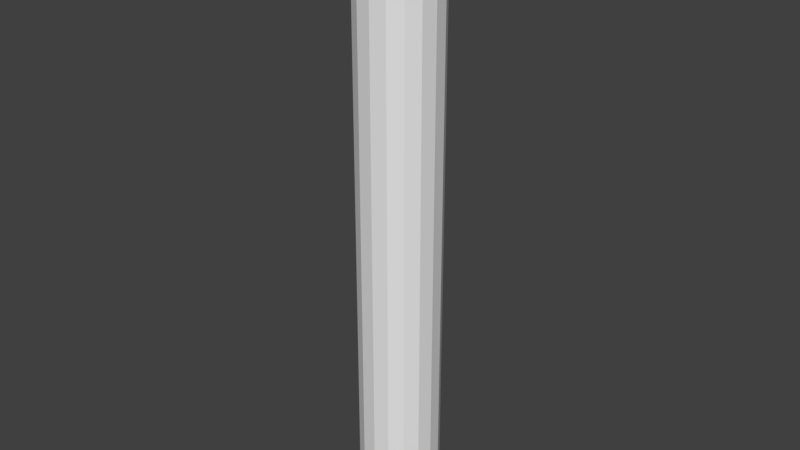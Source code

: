 # Source: arm-ik-model.blend  (saved by Blender 2.79.0; exported with 4.5.12 LTS)
import bpy
from mathutils import Matrix  # noqa: F401  (used for matrix-valued properties, if any)

bpy.ops.wm.read_factory_settings(use_empty=True)
scene = bpy.context.scene
scene.name = 'Scene'

# ---- collections
col_collection_1 = bpy.data.collections.new('Collection 1'); scene.collection.children.link(col_collection_1)

# ---- materials (node trees are filled in below, after node groups)
mat_material = bpy.data.materials.new('Material')
mat_material.alpha_threshold = 0.0
mat_material.use_transparent_shadow = False
mat_material.roughness = 0.5
mat_material.line_color = (0.0, 0.0, 0.0, 1.0)

# ---- material node trees

# ---- world
world_world = bpy.data.worlds.new('World'); scene.world = world_world
world_world.color = (0.05088, 0.05088, 0.05088)
world_world.use_sun_shadow = False
world_world.sun_shadow_jitter_overblur = 0.0
world_world.cycles.sampling_method = 'MANUAL'

# ---- meshes
me_cube = bpy.data.meshes.new('Cube')
me_cube.from_pydata([(0.0, 0.0, -3.691), (0.0, 0.08767, -3.68), (-0.08767, 0.0, -3.68), (0.0, -0.08767, -3.68), (0.08767, 0.0, -3.68), (0.0816, 0.0816, -3.67), (-0.0816, 0.0816, -3.67), (-0.0816, -0.0816, -3.67), (0.0816, -0.0816, -3.67), (0.0, 0.0, 0.0), (0.0, -0.08767, -0.009838), (-0.08767, 0.0, -0.009838), (0.0, 0.08767, -0.009838), (0.08767, 0.0, -0.009838), (0.0816, -0.0816, -0.0191), (-0.0816, -0.0816, -0.0191), (-0.0816, 0.0816, -0.0191), (0.0816, 0.0816, -0.0191), (0.0, -0.2344, -0.8157), (0.0, -0.2344, -0.7297), (-0.09375, -0.2188, -0.8157), (0.0, -0.2344, -0.9068), (0.09375, -0.2188, -0.8157), (0.09375, -0.2188, -0.7297), (-0.09375, -0.2188, -0.7297), (-0.09375, -0.2188, -0.9068), (0.09375, -0.2188, -0.9068), (-0.2344, 0.0, -0.8157), (-0.2344, 0.0, -0.7297), (-0.2188, 0.09375, -0.8157), (-0.2344, 0.0, -0.9068), (-0.2188, -0.09375, -0.8157), (-0.2188, -0.09375, -0.7297), (-0.2188, 0.09375, -0.7297), (-0.2188, 0.09375, -0.9068), (-0.2188, -0.09375, -0.9068), (0.0, 0.2344, -0.8157), (0.0, 0.2344, -0.7297), (0.09375, 0.2188, -0.8157), (0.0, 0.2344, -0.9068), (-0.09375, 0.2188, -0.8157), (-0.09375, 0.2188, -0.7297), (0.09375, 0.2188, -0.7297), (0.09375, 0.2188, -0.9068), (-0.09375, 0.2188, -0.9068), (0.2344, 0.0, -0.8157), (0.2344, 0.0, -0.7297), (0.2188, -0.09375, -0.8157), (0.2344, 0.0, -0.9068), (0.2188, 0.09375, -0.8157), (0.2188, 0.09375, -0.7297), (0.2188, -0.09375, -0.7297), (0.2188, -0.09375, -0.9068), (0.2188, 0.09375, -0.9068), (0.0, -0.2344, -0.4797), (0.0, -0.2344, -0.3964), (-0.09375, -0.2188, -0.4797), (0.0, -0.2344, -0.5631), (0.09375, -0.2188, -0.4797), (0.09375, -0.2188, -0.3964), (-0.09375, -0.2188, -0.3964), (-0.09375, -0.2188, -0.5631), (0.09375, -0.2188, -0.5631), (-0.2344, 0.0, -0.4797), (-0.2344, 0.0, -0.3964), (-0.2188, 0.09375, -0.4797), (-0.2344, 0.0, -0.5631), (-0.2188, -0.09375, -0.4797), (-0.2188, -0.09375, -0.3964), (-0.2188, 0.09375, -0.3964), (-0.2188, 0.09375, -0.5631), (-0.2188, -0.09375, -0.5631), (0.0, 0.2344, -0.4797), (0.0, 0.2344, -0.3964), (0.09375, 0.2188, -0.4797), (0.0, 0.2344, -0.5631), (-0.09375, 0.2188, -0.4797), (-0.09375, 0.2188, -0.3964), (0.09375, 0.2188, -0.3964), (0.09375, 0.2188, -0.5631), (-0.09375, 0.2188, -0.5631), (0.2344, 0.0, -0.4797), (0.2344, 0.0, -0.3964), (0.2188, -0.09375, -0.4797), (0.2344, 0.0, -0.5631), (0.2188, 0.09375, -0.4797), (0.2188, 0.09375, -0.3964), (0.2188, -0.09375, -0.3964), (0.2188, -0.09375, -0.5631), (0.2188, 0.09375, -0.5631), (0.0, -0.227, -0.1526), (0.0, -0.2049, -0.08796), (-0.09071, -0.2118, -0.1536), (0.0, -0.2344, -0.2297), (0.09071, -0.2118, -0.1536), (0.0816, -0.191, -0.09201), (-0.0816, -0.191, -0.09201), (-0.09375, -0.2188, -0.2297), (0.09375, -0.2188, -0.2297), (-0.227, 0.0, -0.1526), (-0.2049, 0.0, -0.08796), (-0.2118, 0.09071, -0.1536), (-0.2344, 0.0, -0.2297), (-0.2118, -0.09071, -0.1536), (-0.191, -0.0816, -0.09201), (-0.191, 0.0816, -0.09201), (-0.2188, 0.09375, -0.2297), (-0.2188, -0.09375, -0.2297), (0.0, 0.227, -0.1526), (0.0, 0.2049, -0.08796), (0.09071, 0.2118, -0.1536), (0.0, 0.2344, -0.2297), (-0.09071, 0.2118, -0.1536), (-0.0816, 0.191, -0.09201), (0.0816, 0.191, -0.09201), (0.09375, 0.2188, -0.2297), (-0.09375, 0.2188, -0.2297), (0.227, 0.0, -0.1526), (0.2049, 0.0, -0.08796), (0.2118, -0.09071, -0.1536), (0.2344, 0.0, -0.2297), (0.2118, 0.09071, -0.1536), (0.191, 0.0816, -0.09201), (0.191, -0.0816, -0.09201), (0.2188, -0.09375, -0.2297), (0.2188, 0.09375, -0.2297), (0.0, -0.2344, -1.727), (0.0, -0.2344, -1.605), (-0.09375, -0.2188, -1.727), (0.0, -0.2344, -1.844), (0.09375, -0.2188, -1.727), (0.09375, -0.2188, -1.605), (-0.09375, -0.2188, -1.605), (-0.09375, -0.2188, -1.844), (0.09375, -0.2188, -1.844), (-0.2344, 0.0, -1.727), (-0.2344, 0.0, -1.605), (-0.2188, 0.09375, -1.727), (-0.2344, 0.0, -1.844), (-0.2188, -0.09375, -1.727), (-0.2188, -0.09375, -1.605), (-0.2188, 0.09375, -1.605), (-0.2188, 0.09375, -1.844), (-0.2188, -0.09375, -1.844), (0.0, 0.2344, -1.727), (0.0, 0.2344, -1.605), (0.09375, 0.2188, -1.727), (0.0, 0.2344, -1.844), (-0.09375, 0.2188, -1.727), (-0.09375, 0.2188, -1.605), (0.09375, 0.2188, -1.605), (0.09375, 0.2188, -1.844), (-0.09375, 0.2188, -1.844), (0.2344, 0.0, -1.727), (0.2344, 0.0, -1.605), (0.2188, -0.09375, -1.727), (0.2344, 0.0, -1.844), (0.2188, 0.09375, -1.727), (0.2188, 0.09375, -1.605), (0.2188, -0.09375, -1.605), (0.2188, -0.09375, -1.844), (0.2188, 0.09375, -1.844), (0.0, -0.2344, -1.232), (0.0, -0.2344, -1.115), (-0.09375, -0.2188, -1.232), (0.0, -0.2344, -1.355), (0.09375, -0.2188, -1.232), (0.09375, -0.2188, -1.115), (-0.09375, -0.2188, -1.115), (-0.09375, -0.2188, -1.355), (0.09375, -0.2188, -1.355), (-0.2344, 0.0, -1.232), (-0.2344, 0.0, -1.115), (-0.2188, 0.09375, -1.232), (-0.2344, 0.0, -1.355), (-0.2188, -0.09375, -1.232), (-0.2188, -0.09375, -1.115), (-0.2188, 0.09375, -1.115), (-0.2188, 0.09375, -1.355), (-0.2188, -0.09375, -1.355), (0.0, 0.2344, -1.232), (0.0, 0.2344, -1.115), (0.09375, 0.2188, -1.232), (0.0, 0.2344, -1.355), (-0.09375, 0.2188, -1.232), (-0.09375, 0.2188, -1.115), (0.09375, 0.2188, -1.115), (0.09375, 0.2188, -1.355), (-0.09375, 0.2188, -1.355), (0.2344, 0.0, -1.232), (0.2344, 0.0, -1.115), (0.2188, -0.09375, -1.232), (0.2344, 0.0, -1.355), (0.2188, 0.09375, -1.232), (0.2188, 0.09375, -1.115), (0.2188, -0.09375, -1.115), (0.2188, -0.09375, -1.355), (0.2188, 0.09375, -1.355), (0.0, -0.2344, -2.814), (0.0, -0.2344, -2.73), (-0.09375, -0.2188, -2.814), (0.0, -0.2344, -2.899), (0.09375, -0.2188, -2.814), (0.09375, -0.2188, -2.73), (-0.09375, -0.2188, -2.73), (-0.09375, -0.2188, -2.899), (0.09375, -0.2188, -2.899), (-0.2344, 0.0, -2.814), (-0.2344, 0.0, -2.73), (-0.2188, 0.09375, -2.814), (-0.2344, 0.0, -2.899), (-0.2188, -0.09375, -2.814), (-0.2188, -0.09375, -2.73), (-0.2188, 0.09375, -2.73), (-0.2188, 0.09375, -2.899), (-0.2188, -0.09375, -2.899), (0.0, 0.2344, -2.814), (0.0, 0.2344, -2.73), (0.09375, 0.2188, -2.814), (0.0, 0.2344, -2.899), (-0.09375, 0.2188, -2.814), (-0.09375, 0.2188, -2.73), (0.09375, 0.2188, -2.73), (0.09375, 0.2188, -2.899), (-0.09375, 0.2188, -2.899), (0.2344, 0.0, -2.814), (0.2344, 0.0, -2.73), (0.2188, -0.09375, -2.814), (0.2344, 0.0, -2.899), (0.2188, 0.09375, -2.814), (0.2188, 0.09375, -2.73), (0.2188, -0.09375, -2.73), (0.2188, -0.09375, -2.899), (0.2188, 0.09375, -2.899), (0.0, -0.2344, -2.48), (0.0, -0.2344, -2.396), (-0.09375, -0.2188, -2.48), (0.0, -0.2344, -2.563), (0.09375, -0.2188, -2.48), (0.09375, -0.2188, -2.396), (-0.09375, -0.2188, -2.396), (-0.09375, -0.2188, -2.563), (0.09375, -0.2188, -2.563), (-0.2344, 0.0, -2.48), (-0.2344, 0.0, -2.396), (-0.2188, 0.09375, -2.48), (-0.2344, 0.0, -2.563), (-0.2188, -0.09375, -2.48), (-0.2188, -0.09375, -2.396), (-0.2188, 0.09375, -2.396), (-0.2188, 0.09375, -2.563), (-0.2188, -0.09375, -2.563), (0.0, 0.2344, -2.48), (0.0, 0.2344, -2.396), (0.09375, 0.2188, -2.48), (0.0, 0.2344, -2.563), (-0.09375, 0.2188, -2.48), (-0.09375, 0.2188, -2.396), (0.09375, 0.2188, -2.396), (0.09375, 0.2188, -2.563), (-0.09375, 0.2188, -2.563), (0.2344, 0.0, -2.48), (0.2344, 0.0, -2.396), (0.2188, -0.09375, -2.48), (0.2344, 0.0, -2.563), (0.2188, 0.09375, -2.48), (0.2188, 0.09375, -2.396), (0.2188, -0.09375, -2.396), (0.2188, -0.09375, -2.563), (0.2188, 0.09375, -2.563), (0.0, -0.2344, -2.144), (0.0, -0.2344, -2.053), (-0.09375, -0.2188, -2.144), (0.0, -0.2344, -2.23), (0.09375, -0.2188, -2.144), (0.09375, -0.2188, -2.053), (-0.09375, -0.2188, -2.053), (-0.09375, -0.2188, -2.23), (0.09375, -0.2188, -2.23), (-0.2344, 0.0, -2.144), (-0.2344, 0.0, -2.053), (-0.2188, 0.09375, -2.144), (-0.2344, 0.0, -2.23), (-0.2188, -0.09375, -2.144), (-0.2188, -0.09375, -2.053), (-0.2188, 0.09375, -2.053), (-0.2188, 0.09375, -2.23), (-0.2188, -0.09375, -2.23), (0.0, 0.2344, -2.144), (0.0, 0.2344, -2.053), (0.09375, 0.2188, -2.144), (0.0, 0.2344, -2.23), (-0.09375, 0.2188, -2.144), (-0.09375, 0.2188, -2.053), (0.09375, 0.2188, -2.053), (0.09375, 0.2188, -2.23), (-0.09375, 0.2188, -2.23), (0.2344, 0.0, -2.144), (0.2344, 0.0, -2.053), (0.2188, -0.09375, -2.144), (0.2344, 0.0, -2.23), (0.2188, 0.09375, -2.144), (0.2188, 0.09375, -2.053), (0.2188, -0.09375, -2.053), (0.2188, -0.09375, -2.23), (0.2188, 0.09375, -2.23), (0.0, -0.227, -3.523), (0.0, -0.2344, -3.438), (-0.09071, -0.2118, -3.522), (0.0, -0.2049, -3.594), (0.09071, -0.2118, -3.522), (0.09375, -0.2188, -3.438), (-0.09375, -0.2188, -3.438), (-0.0816, -0.191, -3.59), (0.0816, -0.191, -3.59), (-0.227, 0.0, -3.523), (-0.2344, 0.0, -3.438), (-0.2118, 0.09071, -3.522), (-0.2049, 0.0, -3.594), (-0.2118, -0.09071, -3.522), (-0.2188, -0.09375, -3.438), (-0.2188, 0.09375, -3.438), (-0.191, 0.0816, -3.59), (-0.191, -0.0816, -3.59), (0.0, 0.227, -3.523), (0.0, 0.2344, -3.438), (0.09071, 0.2118, -3.522), (0.0, 0.2049, -3.594), (-0.09071, 0.2118, -3.522), (-0.09375, 0.2188, -3.438), (0.09375, 0.2188, -3.438), (0.0816, 0.191, -3.59), (-0.0816, 0.191, -3.59), (0.227, 0.0, -3.523), (0.2344, 0.0, -3.438), (0.2118, -0.09071, -3.522), (0.2049, 0.0, -3.594), (0.2118, 0.09071, -3.522), (0.2188, 0.09375, -3.438), (0.2188, -0.09375, -3.438), (0.191, -0.0816, -3.59), (0.191, 0.0816, -3.59), (0.0, -0.2344, -3.164), (0.0, -0.2344, -3.074), (-0.09375, -0.2188, -3.164), (0.0, -0.2344, -3.255), (0.09375, -0.2188, -3.164), (0.09375, -0.2188, -3.074), (-0.09375, -0.2188, -3.074), (-0.09375, -0.2188, -3.255), (0.09375, -0.2188, -3.255), (-0.2344, 0.0, -3.164), (-0.2344, 0.0, -3.074), (-0.2188, 0.09375, -3.164), (-0.2344, 0.0, -3.255), (-0.2188, -0.09375, -3.164), (-0.2188, -0.09375, -3.074), (-0.2188, 0.09375, -3.074), (-0.2188, 0.09375, -3.255), (-0.2188, -0.09375, -3.255), (0.0, 0.2344, -3.164), (0.0, 0.2344, -3.074), (0.09375, 0.2188, -3.164), (0.0, 0.2344, -3.255), (-0.09375, 0.2188, -3.164), (-0.09375, 0.2188, -3.074), (0.09375, 0.2188, -3.074), (0.09375, 0.2188, -3.255), (-0.09375, 0.2188, -3.255), (0.2344, 0.0, -3.164), (0.2344, 0.0, -3.074), (0.2188, -0.09375, -3.164), (0.2344, 0.0, -3.255), (0.2188, 0.09375, -3.164), (0.2188, 0.09375, -3.074), (0.2188, -0.09375, -3.074), (0.2188, -0.09375, -3.255), (0.2188, 0.09375, -3.255), (0.1497, -0.07552, -3.64), (0.1608, 0.0, -3.648), (0.1497, 0.07552, -3.64), (0.07552, 0.1497, -3.64), (0.0, 0.1608, -3.648), (-0.07552, 0.1497, -3.64), (-0.1497, 0.07552, -3.64), (-0.1608, 0.0, -3.648), (-0.1497, -0.07552, -3.64), (-0.07552, -0.1497, -3.64), (0.0, -0.1608, -3.648), (0.07552, -0.1497, -3.64), (0.1497, 0.07552, -0.04659), (0.1608, 0.0, -0.03921), (0.1497, -0.07552, -0.04659), (0.07552, -0.1497, -0.04659), (0.0, -0.1608, -0.03921), (-0.07552, -0.1497, -0.04659), (-0.1497, -0.07552, -0.04659), (-0.1608, 0.0, -0.03921), (-0.1497, 0.07552, -0.04659), (-0.07552, 0.1497, -0.04659), (0.0, 0.1608, -0.03921), (0.07552, 0.1497, -0.04659), (0.1719, -0.1719, -0.9068), (0.1719, -0.1719, -0.8157), (0.1719, -0.1719, -0.7297), (0.09375, -0.2188, -0.6464), (0.0, -0.2344, -0.6464), (-0.09375, -0.2188, -0.6464), (-0.1719, -0.1719, -0.7297), (-0.1719, -0.1719, -0.8157), (-0.1719, -0.1719, -0.9068), (-0.09375, -0.2188, -1.006), (0.0, -0.2344, -1.006), (0.09375, -0.2188, -1.006), (-0.2188, -0.09375, -0.6464), (-0.2344, 0.0, -0.6464), (-0.2188, 0.09375, -0.6464), (-0.1719, 0.1719, -0.7297), (-0.1719, 0.1719, -0.8157), (-0.1719, 0.1719, -0.9068), (-0.2188, 0.09375, -1.006), (-0.2344, 0.0, -1.006), (-0.2188, -0.09375, -1.006), (-0.09375, 0.2188, -0.6464), (0.0, 0.2344, -0.6464), (0.09375, 0.2188, -0.6464), (0.1719, 0.1719, -0.7297), (0.1719, 0.1719, -0.8157), (0.1719, 0.1719, -0.9068), (0.09375, 0.2188, -1.006), (0.0, 0.2344, -1.006), (-0.09375, 0.2188, -1.006), (0.2188, 0.09375, -0.6464), (0.2344, 0.0, -0.6464), (0.2188, -0.09375, -0.6464), (0.2188, -0.09375, -1.006), (0.2344, 0.0, -1.006), (0.2188, 0.09375, -1.006), (0.1719, -0.1719, -0.5631), (0.1719, -0.1719, -0.4797), (0.1719, -0.1719, -0.3964), (0.09375, -0.2188, -0.3131), (0.0, -0.2344, -0.3131), (-0.09375, -0.2188, -0.3131), (-0.1719, -0.1719, -0.3964), (-0.1719, -0.1719, -0.4797), (-0.1719, -0.1719, -0.5631), (-0.2188, -0.09375, -0.3131), (-0.2344, 0.0, -0.3131), (-0.2188, 0.09375, -0.3131), (-0.1719, 0.1719, -0.3964), (-0.1719, 0.1719, -0.4797), (-0.1719, 0.1719, -0.5631), (-0.09375, 0.2188, -0.3131), (0.0, 0.2344, -0.3131), (0.09375, 0.2188, -0.3131), (0.1719, 0.1719, -0.3964), (0.1719, 0.1719, -0.4797), (0.1719, 0.1719, -0.5631), (0.2188, 0.09375, -0.3131), (0.2344, 0.0, -0.3131), (0.2188, -0.09375, -0.3131), (0.1719, -0.1719, -0.2297), (0.1663, -0.1663, -0.1547), (0.1497, -0.1497, -0.09606), (-0.1497, -0.1497, -0.09606), (-0.1663, -0.1663, -0.1547), (-0.1719, -0.1719, -0.2297), (-0.1497, 0.1497, -0.09606), (-0.1663, 0.1663, -0.1547), (-0.1719, 0.1719, -0.2297), (0.1497, 0.1497, -0.09606), (0.1663, 0.1663, -0.1547), (0.1719, 0.1719, -0.2297), (0.1719, -0.1719, -1.844), (0.1719, -0.1719, -1.727), (0.1719, -0.1719, -1.605), (0.09375, -0.2188, -1.48), (0.0, -0.2344, -1.48), (-0.09375, -0.2188, -1.48), (-0.1719, -0.1719, -1.605), (-0.1719, -0.1719, -1.727), (-0.1719, -0.1719, -1.844), (-0.09375, -0.2188, -1.954), (0.0, -0.2344, -1.954), (0.09375, -0.2188, -1.954), (-0.2188, -0.09375, -1.48), (-0.2344, 0.0, -1.48), (-0.2188, 0.09375, -1.48), (-0.1719, 0.1719, -1.605), (-0.1719, 0.1719, -1.727), (-0.1719, 0.1719, -1.844), (-0.2188, 0.09375, -1.954), (-0.2344, 0.0, -1.954), (-0.2188, -0.09375, -1.954), (-0.09375, 0.2188, -1.48), (0.0, 0.2344, -1.48), (0.09375, 0.2188, -1.48), (0.1719, 0.1719, -1.605), (0.1719, 0.1719, -1.727), (0.1719, 0.1719, -1.844), (0.09375, 0.2188, -1.954), (0.0, 0.2344, -1.954), (-0.09375, 0.2188, -1.954), (0.2188, 0.09375, -1.48), (0.2344, 0.0, -1.48), (0.2188, -0.09375, -1.48), (0.2188, -0.09375, -1.954), (0.2344, 0.0, -1.954), (0.2188, 0.09375, -1.954), (0.1719, -0.1719, -1.355), (0.1719, -0.1719, -1.232), (0.1719, -0.1719, -1.115), (-0.1719, -0.1719, -1.115), (-0.1719, -0.1719, -1.232), (-0.1719, -0.1719, -1.355), (-0.1719, 0.1719, -1.115), (-0.1719, 0.1719, -1.232), (-0.1719, 0.1719, -1.355), (0.1719, 0.1719, -1.115), (0.1719, 0.1719, -1.232), (0.1719, 0.1719, -1.355), (0.1719, -0.1719, -2.899), (0.1719, -0.1719, -2.814), (0.1719, -0.1719, -2.73), (0.09375, -0.2188, -2.646), (0.0, -0.2344, -2.646), (-0.09375, -0.2188, -2.646), (-0.1719, -0.1719, -2.73), (-0.1719, -0.1719, -2.814), (-0.1719, -0.1719, -2.899), (-0.09375, -0.2188, -2.985), (0.0, -0.2344, -2.985), (0.09375, -0.2188, -2.985), (-0.2188, -0.09375, -2.646), (-0.2344, 0.0, -2.646), (-0.2188, 0.09375, -2.646), (-0.1719, 0.1719, -2.73), (-0.1719, 0.1719, -2.814), (-0.1719, 0.1719, -2.899), (-0.2188, 0.09375, -2.985), (-0.2344, 0.0, -2.985), (-0.2188, -0.09375, -2.985), (-0.09375, 0.2188, -2.646), (0.0, 0.2344, -2.646), (0.09375, 0.2188, -2.646), (0.1719, 0.1719, -2.73), (0.1719, 0.1719, -2.814), (0.1719, 0.1719, -2.899), (0.09375, 0.2188, -2.985), (0.0, 0.2344, -2.985), (-0.09375, 0.2188, -2.985), (0.2188, 0.09375, -2.646), (0.2344, 0.0, -2.646), (0.2188, -0.09375, -2.646), (0.2188, -0.09375, -2.985), (0.2344, 0.0, -2.985), (0.2188, 0.09375, -2.985), (0.1719, -0.1719, -2.563), (0.1719, -0.1719, -2.48), (0.1719, -0.1719, -2.396), (0.09375, -0.2188, -2.313), (0.0, -0.2344, -2.313), (-0.09375, -0.2188, -2.313), (-0.1719, -0.1719, -2.396), (-0.1719, -0.1719, -2.48), (-0.1719, -0.1719, -2.563), (-0.2188, -0.09375, -2.313), (-0.2344, 0.0, -2.313), (-0.2188, 0.09375, -2.313), (-0.1719, 0.1719, -2.396), (-0.1719, 0.1719, -2.48), (-0.1719, 0.1719, -2.563), (-0.09375, 0.2188, -2.313), (0.0, 0.2344, -2.313), (0.09375, 0.2188, -2.313), (0.1719, 0.1719, -2.396), (0.1719, 0.1719, -2.48), (0.1719, 0.1719, -2.563), (0.2188, 0.09375, -2.313), (0.2344, 0.0, -2.313), (0.2188, -0.09375, -2.313), (0.1719, -0.1719, -2.23), (0.1719, -0.1719, -2.144), (0.1719, -0.1719, -2.053), (-0.1719, -0.1719, -2.053), (-0.1719, -0.1719, -2.144), (-0.1719, -0.1719, -2.23), (-0.1719, 0.1719, -2.053), (-0.1719, 0.1719, -2.144), (-0.1719, 0.1719, -2.23), (0.1719, 0.1719, -2.053), (0.1719, 0.1719, -2.144), (0.1719, 0.1719, -2.23), (0.1497, -0.1497, -3.585), (0.1663, -0.1663, -3.521), (0.1719, -0.1719, -3.438), (0.09375, -0.2188, -3.347), (0.0, -0.2344, -3.347), (-0.09375, -0.2188, -3.347), (-0.1719, -0.1719, -3.438), (-0.1663, -0.1663, -3.521), (-0.1497, -0.1497, -3.585), (-0.2188, -0.09375, -3.347), (-0.2344, 0.0, -3.347), (-0.2188, 0.09375, -3.347), (-0.1719, 0.1719, -3.438), (-0.1663, 0.1663, -3.521), (-0.1497, 0.1497, -3.585), (-0.09375, 0.2188, -3.347), (0.0, 0.2344, -3.347), (0.09375, 0.2188, -3.347), (0.1719, 0.1719, -3.438), (0.1663, 0.1663, -3.521), (0.1497, 0.1497, -3.585), (0.2188, 0.09375, -3.347), (0.2344, 0.0, -3.347), (0.2188, -0.09375, -3.347), (0.1719, -0.1719, -3.255), (0.1719, -0.1719, -3.164), (0.1719, -0.1719, -3.074), (-0.1719, -0.1719, -3.074), (-0.1719, -0.1719, -3.164), (-0.1719, -0.1719, -3.255), (-0.1719, 0.1719, -3.074), (-0.1719, 0.1719, -3.164), (-0.1719, 0.1719, -3.255), (0.1719, 0.1719, -3.074), (0.1719, 0.1719, -3.164), (0.1719, 0.1719, -3.255), (0.1273, -0.1273, -3.623), (-0.1273, -0.1273, -3.623), (-0.1273, 0.1273, -3.623), (0.1273, 0.1273, -3.623), (0.1273, -0.1273, -0.06154), (-0.1273, -0.1273, -0.06154), (-0.1273, 0.1273, -0.06154), (0.1273, 0.1273, -0.06154), (0.1719, -0.1719, -1.006), (-0.1719, -0.1719, -1.006), (-0.1719, 0.1719, -1.006), (0.1719, 0.1719, -1.006), (0.1719, -0.1719, -1.954), (-0.1719, -0.1719, -1.954), (-0.1719, 0.1719, -1.954), (0.1719, 0.1719, -1.954), (0.1719, -0.1719, -2.985), (-0.1719, -0.1719, -2.985), (-0.1719, 0.1719, -2.985), (0.1719, 0.1719, -2.985), (0.1719, -0.1719, -0.6464), (-0.1719, -0.1719, -0.6464), (-0.1719, 0.1719, -0.6464), (0.1719, 0.1719, -0.6464), (0.1719, -0.1719, -0.3131), (-0.1719, -0.1719, -0.3131), (-0.1719, 0.1719, -0.3131), (0.1719, 0.1719, -0.3131), (0.1719, -0.1719, -1.48), (-0.1719, -0.1719, -1.48), (-0.1719, 0.1719, -1.48), (0.1719, 0.1719, -1.48), (0.1719, -0.1719, -2.646), (-0.1719, -0.1719, -2.646), (-0.1719, 0.1719, -2.646), (0.1719, 0.1719, -2.646), (0.1719, -0.1719, -2.313), (-0.1719, -0.1719, -2.313), (-0.1719, 0.1719, -2.313), (0.1719, 0.1719, -2.313), (0.1719, -0.1719, -3.347), (-0.1719, -0.1719, -3.347), (-0.1719, 0.1719, -3.347), (0.1719, 0.1719, -3.347)], [], [(0, 4, 5, 1), (1, 5, 381, 382), (4, 379, 380, 5), (5, 380, 633, 381), (0, 1, 6, 2), (2, 6, 384, 385), (1, 382, 383, 6), (6, 383, 632, 384), (0, 2, 7, 3), (3, 7, 387, 388), (2, 385, 386, 7), (7, 386, 631, 387), (0, 3, 8, 4), (4, 8, 378, 379), (3, 388, 389, 8), (8, 389, 630, 378), (9, 13, 14, 10), (10, 14, 393, 394), (13, 391, 392, 14), (14, 392, 634, 393), (9, 10, 15, 11), (11, 15, 396, 397), (10, 394, 395, 15), (15, 395, 635, 396), (9, 11, 16, 12), (12, 16, 399, 400), (11, 397, 398, 16), (16, 398, 636, 399), (9, 12, 17, 13), (13, 17, 390, 391), (12, 400, 401, 17), (17, 401, 637, 390), (18, 22, 23, 19), (19, 23, 405, 406), (22, 403, 404, 23), (23, 404, 650, 405), (18, 19, 24, 20), (20, 24, 408, 409), (19, 406, 407, 24), (24, 407, 651, 408), (18, 20, 25, 21), (21, 25, 411, 412), (20, 409, 410, 25), (25, 410, 639, 411), (18, 21, 26, 22), (22, 26, 402, 403), (21, 412, 413, 26), (26, 413, 638, 402), (27, 31, 32, 28), (28, 32, 414, 415), (31, 409, 408, 32), (32, 408, 651, 414), (27, 28, 33, 29), (29, 33, 417, 418), (28, 415, 416, 33), (33, 416, 652, 417), (27, 29, 34, 30), (30, 34, 420, 421), (29, 418, 419, 34), (34, 419, 640, 420), (27, 30, 35, 31), (31, 35, 410, 409), (30, 421, 422, 35), (35, 422, 639, 410), (36, 40, 41, 37), (37, 41, 423, 424), (40, 418, 417, 41), (41, 417, 652, 423), (36, 37, 42, 38), (38, 42, 426, 427), (37, 424, 425, 42), (42, 425, 653, 426), (36, 38, 43, 39), (39, 43, 429, 430), (38, 427, 428, 43), (43, 428, 641, 429), (36, 39, 44, 40), (40, 44, 419, 418), (39, 430, 431, 44), (44, 431, 640, 419), (45, 49, 50, 46), (46, 50, 432, 433), (49, 427, 426, 50), (50, 426, 653, 432), (45, 46, 51, 47), (47, 51, 404, 403), (46, 433, 434, 51), (51, 434, 650, 404), (45, 47, 52, 48), (48, 52, 435, 436), (47, 403, 402, 52), (52, 402, 638, 435), (45, 48, 53, 49), (49, 53, 428, 427), (48, 436, 437, 53), (53, 437, 641, 428), (54, 58, 59, 55), (55, 59, 441, 442), (58, 439, 440, 59), (59, 440, 654, 441), (54, 55, 60, 56), (56, 60, 444, 445), (55, 442, 443, 60), (60, 443, 655, 444), (54, 56, 61, 57), (57, 61, 407, 406), (56, 445, 446, 61), (61, 446, 651, 407), (54, 57, 62, 58), (58, 62, 438, 439), (57, 406, 405, 62), (62, 405, 650, 438), (63, 67, 68, 64), (64, 68, 447, 448), (67, 445, 444, 68), (68, 444, 655, 447), (63, 64, 69, 65), (65, 69, 450, 451), (64, 448, 449, 69), (69, 449, 656, 450), (63, 65, 70, 66), (66, 70, 416, 415), (65, 451, 452, 70), (70, 452, 652, 416), (63, 66, 71, 67), (67, 71, 446, 445), (66, 415, 414, 71), (71, 414, 651, 446), (72, 76, 77, 73), (73, 77, 453, 454), (76, 451, 450, 77), (77, 450, 656, 453), (72, 73, 78, 74), (74, 78, 456, 457), (73, 454, 455, 78), (78, 455, 657, 456), (72, 74, 79, 75), (75, 79, 425, 424), (74, 457, 458, 79), (79, 458, 653, 425), (72, 75, 80, 76), (76, 80, 452, 451), (75, 424, 423, 80), (80, 423, 652, 452), (81, 85, 86, 82), (82, 86, 459, 460), (85, 457, 456, 86), (86, 456, 657, 459), (81, 82, 87, 83), (83, 87, 440, 439), (82, 460, 461, 87), (87, 461, 654, 440), (81, 83, 88, 84), (84, 88, 434, 433), (83, 439, 438, 88), (88, 438, 650, 434), (81, 84, 89, 85), (85, 89, 458, 457), (84, 433, 432, 89), (89, 432, 653, 458), (90, 94, 95, 91), (91, 95, 393, 394), (94, 463, 464, 95), (95, 464, 634, 393), (90, 91, 96, 92), (92, 96, 465, 466), (91, 394, 395, 96), (96, 395, 635, 465), (90, 92, 97, 93), (93, 97, 443, 442), (92, 466, 467, 97), (97, 467, 655, 443), (90, 93, 98, 94), (94, 98, 462, 463), (93, 442, 441, 98), (98, 441, 654, 462), (99, 103, 104, 100), (100, 104, 396, 397), (103, 466, 465, 104), (104, 465, 635, 396), (99, 100, 105, 101), (101, 105, 468, 469), (100, 397, 398, 105), (105, 398, 636, 468), (99, 101, 106, 102), (102, 106, 449, 448), (101, 469, 470, 106), (106, 470, 656, 449), (99, 102, 107, 103), (103, 107, 467, 466), (102, 448, 447, 107), (107, 447, 655, 467), (108, 112, 113, 109), (109, 113, 399, 400), (112, 469, 468, 113), (113, 468, 636, 399), (108, 109, 114, 110), (110, 114, 471, 472), (109, 400, 401, 114), (114, 401, 637, 471), (108, 110, 115, 111), (111, 115, 455, 454), (110, 472, 473, 115), (115, 473, 657, 455), (108, 111, 116, 112), (112, 116, 470, 469), (111, 454, 453, 116), (116, 453, 656, 470), (117, 121, 122, 118), (118, 122, 390, 391), (121, 472, 471, 122), (122, 471, 637, 390), (117, 118, 123, 119), (119, 123, 464, 463), (118, 391, 392, 123), (123, 392, 634, 464), (117, 119, 124, 120), (120, 124, 461, 460), (119, 463, 462, 124), (124, 462, 654, 461), (117, 120, 125, 121), (121, 125, 473, 472), (120, 460, 459, 125), (125, 459, 657, 473), (126, 130, 131, 127), (127, 131, 477, 478), (130, 475, 476, 131), (131, 476, 658, 477), (126, 127, 132, 128), (128, 132, 480, 481), (127, 478, 479, 132), (132, 479, 659, 480), (126, 128, 133, 129), (129, 133, 483, 484), (128, 481, 482, 133), (133, 482, 643, 483), (126, 129, 134, 130), (130, 134, 474, 475), (129, 484, 485, 134), (134, 485, 642, 474), (135, 139, 140, 136), (136, 140, 486, 487), (139, 481, 480, 140), (140, 480, 659, 486), (135, 136, 141, 137), (137, 141, 489, 490), (136, 487, 488, 141), (141, 488, 660, 489), (135, 137, 142, 138), (138, 142, 492, 493), (137, 490, 491, 142), (142, 491, 644, 492), (135, 138, 143, 139), (139, 143, 482, 481), (138, 493, 494, 143), (143, 494, 643, 482), (144, 148, 149, 145), (145, 149, 495, 496), (148, 490, 489, 149), (149, 489, 660, 495), (144, 145, 150, 146), (146, 150, 498, 499), (145, 496, 497, 150), (150, 497, 661, 498), (144, 146, 151, 147), (147, 151, 501, 502), (146, 499, 500, 151), (151, 500, 645, 501), (144, 147, 152, 148), (148, 152, 491, 490), (147, 502, 503, 152), (152, 503, 644, 491), (153, 157, 158, 154), (154, 158, 504, 505), (157, 499, 498, 158), (158, 498, 661, 504), (153, 154, 159, 155), (155, 159, 476, 475), (154, 505, 506, 159), (159, 506, 658, 476), (153, 155, 160, 156), (156, 160, 507, 508), (155, 475, 474, 160), (160, 474, 642, 507), (153, 156, 161, 157), (157, 161, 500, 499), (156, 508, 509, 161), (161, 509, 645, 500), (162, 166, 167, 163), (163, 167, 413, 412), (166, 511, 512, 167), (167, 512, 638, 413), (162, 163, 168, 164), (164, 168, 513, 514), (163, 412, 411, 168), (168, 411, 639, 513), (162, 164, 169, 165), (165, 169, 479, 478), (164, 514, 515, 169), (169, 515, 659, 479), (162, 165, 170, 166), (166, 170, 510, 511), (165, 478, 477, 170), (170, 477, 658, 510), (171, 175, 176, 172), (172, 176, 422, 421), (175, 514, 513, 176), (176, 513, 639, 422), (171, 172, 177, 173), (173, 177, 516, 517), (172, 421, 420, 177), (177, 420, 640, 516), (171, 173, 178, 174), (174, 178, 488, 487), (173, 517, 518, 178), (178, 518, 660, 488), (171, 174, 179, 175), (175, 179, 515, 514), (174, 487, 486, 179), (179, 486, 659, 515), (180, 184, 185, 181), (181, 185, 431, 430), (184, 517, 516, 185), (185, 516, 640, 431), (180, 181, 186, 182), (182, 186, 519, 520), (181, 430, 429, 186), (186, 429, 641, 519), (180, 182, 187, 183), (183, 187, 497, 496), (182, 520, 521, 187), (187, 521, 661, 497), (180, 183, 188, 184), (184, 188, 518, 517), (183, 496, 495, 188), (188, 495, 660, 518), (189, 193, 194, 190), (190, 194, 437, 436), (193, 520, 519, 194), (194, 519, 641, 437), (189, 190, 195, 191), (191, 195, 512, 511), (190, 436, 435, 195), (195, 435, 638, 512), (189, 191, 196, 192), (192, 196, 506, 505), (191, 511, 510, 196), (196, 510, 658, 506), (189, 192, 197, 193), (193, 197, 521, 520), (192, 505, 504, 197), (197, 504, 661, 521), (198, 202, 203, 199), (199, 203, 525, 526), (202, 523, 524, 203), (203, 524, 662, 525), (198, 199, 204, 200), (200, 204, 528, 529), (199, 526, 527, 204), (204, 527, 663, 528), (198, 200, 205, 201), (201, 205, 531, 532), (200, 529, 530, 205), (205, 530, 647, 531), (198, 201, 206, 202), (202, 206, 522, 523), (201, 532, 533, 206), (206, 533, 646, 522), (207, 211, 212, 208), (208, 212, 534, 535), (211, 529, 528, 212), (212, 528, 663, 534), (207, 208, 213, 209), (209, 213, 537, 538), (208, 535, 536, 213), (213, 536, 664, 537), (207, 209, 214, 210), (210, 214, 540, 541), (209, 538, 539, 214), (214, 539, 648, 540), (207, 210, 215, 211), (211, 215, 530, 529), (210, 541, 542, 215), (215, 542, 647, 530), (216, 220, 221, 217), (217, 221, 543, 544), (220, 538, 537, 221), (221, 537, 664, 543), (216, 217, 222, 218), (218, 222, 546, 547), (217, 544, 545, 222), (222, 545, 665, 546), (216, 218, 223, 219), (219, 223, 549, 550), (218, 547, 548, 223), (223, 548, 649, 549), (216, 219, 224, 220), (220, 224, 539, 538), (219, 550, 551, 224), (224, 551, 648, 539), (225, 229, 230, 226), (226, 230, 552, 553), (229, 547, 546, 230), (230, 546, 665, 552), (225, 226, 231, 227), (227, 231, 524, 523), (226, 553, 554, 231), (231, 554, 662, 524), (225, 227, 232, 228), (228, 232, 555, 556), (227, 523, 522, 232), (232, 522, 646, 555), (225, 228, 233, 229), (229, 233, 548, 547), (228, 556, 557, 233), (233, 557, 649, 548), (234, 238, 239, 235), (235, 239, 561, 562), (238, 559, 560, 239), (239, 560, 666, 561), (234, 235, 240, 236), (236, 240, 564, 565), (235, 562, 563, 240), (240, 563, 667, 564), (234, 236, 241, 237), (237, 241, 527, 526), (236, 565, 566, 241), (241, 566, 663, 527), (234, 237, 242, 238), (238, 242, 558, 559), (237, 526, 525, 242), (242, 525, 662, 558), (243, 247, 248, 244), (244, 248, 567, 568), (247, 565, 564, 248), (248, 564, 667, 567), (243, 244, 249, 245), (245, 249, 570, 571), (244, 568, 569, 249), (249, 569, 668, 570), (243, 245, 250, 246), (246, 250, 536, 535), (245, 571, 572, 250), (250, 572, 664, 536), (243, 246, 251, 247), (247, 251, 566, 565), (246, 535, 534, 251), (251, 534, 663, 566), (252, 256, 257, 253), (253, 257, 573, 574), (256, 571, 570, 257), (257, 570, 668, 573), (252, 253, 258, 254), (254, 258, 576, 577), (253, 574, 575, 258), (258, 575, 669, 576), (252, 254, 259, 255), (255, 259, 545, 544), (254, 577, 578, 259), (259, 578, 665, 545), (252, 255, 260, 256), (256, 260, 572, 571), (255, 544, 543, 260), (260, 543, 664, 572), (261, 265, 266, 262), (262, 266, 579, 580), (265, 577, 576, 266), (266, 576, 669, 579), (261, 262, 267, 263), (263, 267, 560, 559), (262, 580, 581, 267), (267, 581, 666, 560), (261, 263, 268, 264), (264, 268, 554, 553), (263, 559, 558, 268), (268, 558, 662, 554), (261, 264, 269, 265), (265, 269, 578, 577), (264, 553, 552, 269), (269, 552, 665, 578), (270, 274, 275, 271), (271, 275, 485, 484), (274, 583, 584, 275), (275, 584, 642, 485), (270, 271, 276, 272), (272, 276, 585, 586), (271, 484, 483, 276), (276, 483, 643, 585), (270, 272, 277, 273), (273, 277, 563, 562), (272, 586, 587, 277), (277, 587, 667, 563), (270, 273, 278, 274), (274, 278, 582, 583), (273, 562, 561, 278), (278, 561, 666, 582), (279, 283, 284, 280), (280, 284, 494, 493), (283, 586, 585, 284), (284, 585, 643, 494), (279, 280, 285, 281), (281, 285, 588, 589), (280, 493, 492, 285), (285, 492, 644, 588), (279, 281, 286, 282), (282, 286, 569, 568), (281, 589, 590, 286), (286, 590, 668, 569), (279, 282, 287, 283), (283, 287, 587, 586), (282, 568, 567, 287), (287, 567, 667, 587), (288, 292, 293, 289), (289, 293, 503, 502), (292, 589, 588, 293), (293, 588, 644, 503), (288, 289, 294, 290), (290, 294, 591, 592), (289, 502, 501, 294), (294, 501, 645, 591), (288, 290, 295, 291), (291, 295, 575, 574), (290, 592, 593, 295), (295, 593, 669, 575), (288, 291, 296, 292), (292, 296, 590, 589), (291, 574, 573, 296), (296, 573, 668, 590), (297, 301, 302, 298), (298, 302, 509, 508), (301, 592, 591, 302), (302, 591, 645, 509), (297, 298, 303, 299), (299, 303, 584, 583), (298, 508, 507, 303), (303, 507, 642, 584), (297, 299, 304, 300), (300, 304, 581, 580), (299, 583, 582, 304), (304, 582, 666, 581), (297, 300, 305, 301), (301, 305, 593, 592), (300, 580, 579, 305), (305, 579, 669, 593), (306, 310, 311, 307), (307, 311, 597, 598), (310, 595, 596, 311), (311, 596, 670, 597), (306, 307, 312, 308), (308, 312, 600, 601), (307, 598, 599, 312), (312, 599, 671, 600), (306, 308, 313, 309), (309, 313, 387, 388), (308, 601, 602, 313), (313, 602, 631, 387), (306, 309, 314, 310), (310, 314, 594, 595), (309, 388, 389, 314), (314, 389, 630, 594), (315, 319, 320, 316), (316, 320, 603, 604), (319, 601, 600, 320), (320, 600, 671, 603), (315, 316, 321, 317), (317, 321, 606, 607), (316, 604, 605, 321), (321, 605, 672, 606), (315, 317, 322, 318), (318, 322, 384, 385), (317, 607, 608, 322), (322, 608, 632, 384), (315, 318, 323, 319), (319, 323, 602, 601), (318, 385, 386, 323), (323, 386, 631, 602), (324, 328, 329, 325), (325, 329, 609, 610), (328, 607, 606, 329), (329, 606, 672, 609), (324, 325, 330, 326), (326, 330, 612, 613), (325, 610, 611, 330), (330, 611, 673, 612), (324, 326, 331, 327), (327, 331, 381, 382), (326, 613, 614, 331), (331, 614, 633, 381), (324, 327, 332, 328), (328, 332, 608, 607), (327, 382, 383, 332), (332, 383, 632, 608), (333, 337, 338, 334), (334, 338, 615, 616), (337, 613, 612, 338), (338, 612, 673, 615), (333, 334, 339, 335), (335, 339, 596, 595), (334, 616, 617, 339), (339, 617, 670, 596), (333, 335, 340, 336), (336, 340, 378, 379), (335, 595, 594, 340), (340, 594, 630, 378), (333, 336, 341, 337), (337, 341, 614, 613), (336, 379, 380, 341), (341, 380, 633, 614), (342, 346, 347, 343), (343, 347, 533, 532), (346, 619, 620, 347), (347, 620, 646, 533), (342, 343, 348, 344), (344, 348, 621, 622), (343, 532, 531, 348), (348, 531, 647, 621), (342, 344, 349, 345), (345, 349, 599, 598), (344, 622, 623, 349), (349, 623, 671, 599), (342, 345, 350, 346), (346, 350, 618, 619), (345, 598, 597, 350), (350, 597, 670, 618), (351, 355, 356, 352), (352, 356, 542, 541), (355, 622, 621, 356), (356, 621, 647, 542), (351, 352, 357, 353), (353, 357, 624, 625), (352, 541, 540, 357), (357, 540, 648, 624), (351, 353, 358, 354), (354, 358, 605, 604), (353, 625, 626, 358), (358, 626, 672, 605), (351, 354, 359, 355), (355, 359, 623, 622), (354, 604, 603, 359), (359, 603, 671, 623), (360, 364, 365, 361), (361, 365, 551, 550), (364, 625, 624, 365), (365, 624, 648, 551), (360, 361, 366, 362), (362, 366, 627, 628), (361, 550, 549, 366), (366, 549, 649, 627), (360, 362, 367, 363), (363, 367, 611, 610), (362, 628, 629, 367), (367, 629, 673, 611), (360, 363, 368, 364), (364, 368, 626, 625), (363, 610, 609, 368), (368, 609, 672, 626), (369, 373, 374, 370), (370, 374, 557, 556), (373, 628, 627, 374), (374, 627, 649, 557), (369, 370, 375, 371), (371, 375, 620, 619), (370, 556, 555, 375), (375, 555, 646, 620), (369, 371, 376, 372), (372, 376, 617, 616), (371, 619, 618, 376), (376, 618, 670, 617), (369, 372, 377, 373), (373, 377, 629, 628), (372, 616, 615, 377), (377, 615, 673, 629)])
me_cube.materials.append(mat_material)
me_cube.use_remesh_preserve_volume = False
me_cube.use_remesh_preserve_attributes = False
me_cube.use_mirror_vertex_groups = False
me_cube.update()
arm_armature = bpy.data.armatures.new('Armature')  # bones are not reproduced

# ---- objects
ob_armature = bpy.data.objects.new('Armature', arm_armature)
ob_cube = bpy.data.objects.new('Cube', me_cube)

# ---- transforms, parenting, visibility, modifiers, constraints
ob_armature.location = (-2.98e-08, -2.98e-08, -0.03263)
ob_armature.show_in_front = True
ob_armature.lineart.crease_threshold = 0.0
ob_cube.parent = ob_armature
ob_cube.matrix_parent_inverse = Matrix(((1.0, 0.0, 0.0, 2.98e-08), (0.0, 1.0, 0.0, 2.98e-08), (0.0, 0.0, 1.0, 0.03263), (0.0, 0.0, 0.0, 1.0)))
ob_cube.location = (-2.98e-08, -2.98e-08, -0.03263)
ob_cube.lock_rotations_4d = False
ob_cube.empty_display_type = 'ARROWS'
ob_cube.lineart.crease_threshold = 0.0
_vg = ob_cube.vertex_groups.new(name='Bone.00')
for _i, _w in zip([9, 10, 11, 12, 13, 14, 15, 16, 17, 18, 19, 20, 21, 22, 23, 24, 25, 26, 27, 28, 29, 30, 31, 32, 33, 34, 35, 36, 37, 38, 39, 40, 41, 42, 43, 44, 45, 46, 47, 48, 49, 50, 51, 52, 53, 54, 55, 56, 57, 58, 59, 60, 61, 62, 63, 64, 65, 66, 67, 68, 69, 70, 71, 72, 73, 74, 75, 76, 77, 78, 79, 80, 81, 82, 83, 84, 85, 86, 87, 88, 89, 90, 91, 92, 93, 94, 95, 96, 97, 98, 99, 100, 101, 102, 103, 104, 105, 106, 107, 108, 109, 110, 111, 112, 113, 114, 115, 116, 117, 118, 119, 120, 121, 122, 123, 124, 125, 162, 163, 164, 166, 167, 168, 171, 172, 173, 175, 176, 177, 180, 181, 182, 184, 185, 186, 189, 190, 191, 193, 194, 195, 390, 391, 392, 393, 394, 395, 396, 397, 398, 399, 400, 401, 402, 403, 404, 405, 406, 407, 408, 409, 410, 411, 412, 413, 414, 415, 416, 417, 418, 419, 420, 421, 422, 423, 424, 425, 426, 427, 428, 429, 430, 431, 432, 433, 434, 435, 436, 437, 438, 439, 440, 441, 442, 443, 444, 445, 446, 447, 448, 449, 450, 451, 452, 453, 454, 455, 456, 457, 458, 459, 460, 461, 462, 463, 464, 465, 466, 467, 468, 469, 470, 471, 472, 473, 511, 512, 513, 514, 516, 517, 519, 520, 634, 635, 636, 637, 638, 639, 640, 641, 650, 651, 652, 653, 654, 655, 656, 657], [1.0, 0.9999, 0.9999, 0.9999, 0.9999, 0.9998, 0.9998, 0.9998, 0.9998, 0.8533, 0.9276, 0.8522, 0.6901, 0.8522, 0.927, 0.927, 0.6887, 0.6887, 0.8533, 0.9276, 0.8522, 0.6901, 0.8522, 0.927, 0.927, 0.6887, 0.6887, 0.8533, 0.9276, 0.8522, 0.6901, 0.8522, 0.927, 0.927, 0.6887, 0.6887, 0.8533, 0.9276, 0.8522, 0.6901, 0.8522, 0.927, 0.927, 0.6887, 0.6887, 0.9908, 0.9953, 0.9907, 0.9817, 0.9907, 0.9953, 0.9953, 0.9815, 0.9815, 0.9908, 0.9953, 0.9907, 0.9817, 0.9907, 0.9953, 0.9953, 0.9815, 0.9815, 0.9908, 0.9953, 0.9907, 0.9817, 0.9907, 0.9953, 0.9953, 0.9815, 0.9815, 0.9908, 0.9953, 0.9907, 0.9817, 0.9907, 0.9953, 0.9953, 0.9815, 0.9815, 0.9993, 0.9996, 0.9993, 0.9988, 0.9993, 0.9996, 0.9996, 0.9988, 0.9988, 0.9993, 0.9996, 0.9993, 0.9988, 0.9993, 0.9996, 0.9996, 0.9988, 0.9988, 0.9993, 0.9996, 0.9993, 0.9988, 0.9993, 0.9996, 0.9996, 0.9988, 0.9988, 0.9993, 0.9996, 0.9993, 0.9988, 0.9993, 0.9996, 0.9996, 0.9988, 0.9988, 0.04524, 0.1236, 0.04615, 0.04615, 0.1246, 0.1246, 0.04524, 0.1236, 0.04615, 0.04615, 0.1246, 0.1246, 0.04524, 0.1236, 0.04615, 0.04615, 0.1246, 0.1246, 0.04524, 0.1236, 0.04615, 0.04615, 0.1246, 0.1246, 0.9997, 0.9998, 0.9997, 0.9997, 0.9998, 0.9997, 0.9997, 0.9998, 0.9997, 0.9997, 0.9998, 0.9997, 0.6871, 0.8509, 0.9263, 0.9632, 0.9636, 0.9632, 0.9263, 0.8509, 0.6871, 0.3048, 0.3033, 0.3048, 0.9632, 0.9636, 0.9632, 0.9263, 0.8509, 0.6871, 0.3048, 0.3033, 0.3048, 0.9632, 0.9636, 0.9632, 0.9263, 0.8509, 0.6871, 0.3048, 0.3033, 0.3048, 0.9632, 0.9636, 0.9632, 0.3048, 0.3033, 0.3048, 0.9813, 0.9906, 0.9952, 0.9976, 0.9976, 0.9976, 0.9952, 0.9906, 0.9813, 0.9976, 0.9976, 0.9976, 0.9952, 0.9906, 0.9813, 0.9976, 0.9976, 0.9976, 0.9952, 0.9906, 0.9813, 0.9976, 0.9976, 0.9976, 0.9988, 0.9993, 0.9996, 0.9996, 0.9993, 0.9988, 0.9996, 0.9993, 0.9988, 0.9996, 0.9993, 0.9988, 0.04714, 0.1256, 0.1256, 0.04714, 0.1256, 0.04714, 0.1256, 0.04714, 0.9997, 0.9997, 0.9997, 0.9997, 0.3063, 0.3063, 0.3063, 0.3063, 0.9628, 0.9628, 0.9628, 0.9628, 0.9976, 0.9976, 0.9976, 0.9976]): _vg.add([_i], _w, 'REPLACE')
_vg = ob_cube.vertex_groups.new(name='Bone.01')
for _i, _w in zip([18, 19, 20, 21, 22, 23, 24, 25, 26, 27, 28, 29, 30, 31, 32, 33, 34, 35, 36, 37, 38, 39, 40, 41, 42, 43, 44, 45, 46, 47, 48, 49, 50, 51, 52, 53, 126, 127, 128, 129, 130, 131, 132, 133, 134, 135, 136, 137, 138, 139, 140, 141, 142, 143, 144, 145, 146, 147, 148, 149, 150, 151, 152, 153, 154, 155, 156, 157, 158, 159, 160, 161, 162, 163, 164, 165, 166, 167, 168, 169, 170, 171, 172, 173, 174, 175, 176, 177, 178, 179, 180, 181, 182, 183, 184, 185, 186, 187, 188, 189, 190, 191, 192, 193, 194, 195, 196, 197, 270, 271, 272, 273, 274, 275, 276, 277, 278, 279, 280, 281, 282, 283, 284, 285, 286, 287, 288, 289, 290, 291, 292, 293, 294, 295, 296, 297, 298, 299, 300, 301, 302, 303, 304, 305, 402, 403, 404, 405, 406, 407, 408, 409, 410, 411, 412, 413, 414, 415, 416, 417, 418, 419, 420, 421, 422, 423, 424, 425, 426, 427, 428, 429, 430, 431, 432, 433, 434, 435, 436, 437, 474, 475, 476, 477, 478, 479, 480, 481, 482, 483, 484, 485, 486, 487, 488, 489, 490, 491, 492, 493, 494, 495, 496, 497, 498, 499, 500, 501, 502, 503, 504, 505, 506, 507, 508, 509, 510, 511, 512, 513, 514, 515, 516, 517, 518, 519, 520, 521, 561, 562, 563, 567, 568, 569, 573, 574, 575, 579, 580, 581, 582, 583, 584, 585, 586, 587, 588, 589, 590, 591, 592, 593, 638, 639, 640, 641, 642, 643, 644, 645, 650, 651, 652, 653, 658, 659, 660, 661, 666, 667, 668, 669], [0.1467, 0.07235, 0.1478, 0.3099, 0.1478, 0.07301, 0.07302, 0.3112, 0.3112, 0.1467, 0.07235, 0.1478, 0.3099, 0.1478, 0.07301, 0.07302, 0.3112, 0.3112, 0.1467, 0.07235, 0.1478, 0.3099, 0.1478, 0.07301, 0.07302, 0.3112, 0.3112, 0.1467, 0.07235, 0.1478, 0.3099, 0.1478, 0.07301, 0.07302, 0.3112, 0.3112, 0.9515, 0.9799, 0.951, 0.8761, 0.951, 0.9797, 0.9797, 0.8751, 0.8751, 0.9515, 0.9799, 0.951, 0.8761, 0.951, 0.9797, 0.9797, 0.8751, 0.8751, 0.9515, 0.9799, 0.951, 0.8761, 0.951, 0.9797, 0.9797, 0.8751, 0.8751, 0.9515, 0.9799, 0.951, 0.8761, 0.951, 0.9797, 0.9797, 0.8751, 0.8751, 0.9515, 0.8761, 0.951, 0.9799, 0.951, 0.8751, 0.8751, 0.9797, 0.9797, 0.9515, 0.8761, 0.951, 0.9799, 0.951, 0.8751, 0.8751, 0.9797, 0.9797, 0.9515, 0.8761, 0.951, 0.9799, 0.951, 0.8751, 0.8751, 0.9797, 0.9797, 0.9515, 0.8761, 0.951, 0.9799, 0.951, 0.8751, 0.8751, 0.9797, 0.9797, 0.1467, 0.3099, 0.1478, 0.07235, 0.1478, 0.3112, 0.3112, 0.07301, 0.07301, 0.1467, 0.3099, 0.1478, 0.07235, 0.1478, 0.3112, 0.3112, 0.07301, 0.07301, 0.1467, 0.3099, 0.1478, 0.07235, 0.1478, 0.3112, 0.3112, 0.07301, 0.07301, 0.1467, 0.3099, 0.1478, 0.07235, 0.1478, 0.3112, 0.3112, 0.07301, 0.07301, 0.3128, 0.149, 0.07373, 0.0236, 0.02284, 0.0236, 0.07373, 0.149, 0.3128, 0.695, 0.6966, 0.695, 0.0236, 0.02284, 0.0236, 0.07373, 0.149, 0.3128, 0.695, 0.6966, 0.695, 0.0236, 0.02284, 0.0236, 0.07373, 0.149, 0.3128, 0.695, 0.6966, 0.695, 0.0236, 0.02284, 0.0236, 0.695, 0.6966, 0.695, 0.874, 0.9505, 0.9795, 0.9869, 0.987, 0.9869, 0.9795, 0.9505, 0.874, 0.695, 0.6966, 0.695, 0.9869, 0.987, 0.9869, 0.9795, 0.9505, 0.874, 0.695, 0.6966, 0.695, 0.9869, 0.987, 0.9869, 0.9795, 0.9505, 0.874, 0.695, 0.6966, 0.695, 0.9869, 0.987, 0.9869, 0.695, 0.6966, 0.695, 0.9795, 0.9505, 0.874, 0.874, 0.9505, 0.9795, 0.874, 0.9505, 0.9795, 0.874, 0.9505, 0.9795, 0.0236, 0.02284, 0.0236, 0.0236, 0.02284, 0.0236, 0.0236, 0.02284, 0.0236, 0.0236, 0.02284, 0.0236, 0.07373, 0.149, 0.3128, 0.3128, 0.149, 0.07373, 0.3128, 0.149, 0.07373, 0.3128, 0.149, 0.07373, 0.6936, 0.6936, 0.6936, 0.6936, 0.6936, 0.6936, 0.6936, 0.6936, 0.02434, 0.02434, 0.02434, 0.02434, 0.9868, 0.9868, 0.9868, 0.9868, 0.02434, 0.02434, 0.02434, 0.02434]): _vg.add([_i], _w, 'REPLACE')
_vg = ob_cube.vertex_groups.new(name='Bone.02')
for _i, _w in zip([126, 128, 129, 130, 133, 134, 135, 137, 138, 139, 142, 143, 144, 146, 147, 148, 151, 152, 153, 155, 156, 157, 160, 161, 198, 199, 200, 201, 202, 203, 204, 205, 206, 207, 208, 209, 210, 211, 212, 213, 214, 215, 216, 217, 218, 219, 220, 221, 222, 223, 224, 225, 226, 227, 228, 229, 230, 231, 232, 233, 234, 235, 236, 237, 238, 239, 240, 241, 242, 243, 244, 245, 246, 247, 248, 249, 250, 251, 252, 253, 254, 255, 256, 257, 258, 259, 260, 261, 262, 263, 264, 265, 266, 267, 268, 269, 270, 271, 272, 273, 274, 275, 276, 277, 278, 279, 280, 281, 282, 283, 284, 285, 286, 287, 288, 289, 290, 291, 292, 293, 294, 295, 296, 297, 298, 299, 300, 301, 302, 303, 304, 305, 342, 343, 344, 345, 346, 347, 348, 349, 350, 351, 352, 353, 354, 355, 356, 357, 358, 359, 360, 361, 362, 363, 364, 365, 366, 367, 368, 369, 370, 371, 372, 373, 374, 375, 376, 377, 474, 475, 481, 482, 483, 484, 485, 490, 491, 492, 493, 494, 499, 500, 501, 502, 503, 507, 508, 509, 522, 523, 524, 525, 526, 527, 528, 529, 530, 531, 532, 533, 534, 535, 536, 537, 538, 539, 540, 541, 542, 543, 544, 545, 546, 547, 548, 549, 550, 551, 552, 553, 554, 555, 556, 557, 558, 559, 560, 561, 562, 563, 564, 565, 566, 567, 568, 569, 570, 571, 572, 573, 574, 575, 576, 577, 578, 579, 580, 581, 582, 583, 584, 585, 586, 587, 588, 589, 590, 591, 592, 593, 618, 619, 620, 621, 622, 623, 624, 625, 626, 627, 628, 629, 642, 643, 644, 645, 646, 647, 648, 649, 662, 663, 664, 665, 666, 667, 668, 669], [0.04519, 0.04611, 0.1235, 0.04611, 0.1245, 0.1245, 0.04519, 0.04611, 0.1235, 0.04611, 0.1245, 0.1245, 0.04519, 0.04611, 0.1235, 0.04611, 0.1245, 0.1245, 0.04519, 0.04611, 0.1235, 0.04611, 0.1245, 0.1245, 0.8364, 0.9172, 0.8353, 0.6711, 0.8353, 0.9165, 0.9165, 0.6698, 0.6698, 0.8364, 0.9172, 0.8353, 0.6711, 0.8353, 0.9165, 0.9165, 0.6698, 0.6698, 0.8364, 0.9172, 0.8353, 0.6711, 0.8353, 0.9165, 0.9165, 0.6698, 0.6698, 0.8364, 0.9172, 0.8353, 0.6711, 0.8353, 0.9165, 0.9165, 0.6698, 0.6698, 0.9804, 0.9764, 0.9801, 0.9747, 0.9801, 0.9762, 0.9762, 0.9744, 0.9744, 0.9804, 0.9764, 0.9801, 0.9747, 0.9801, 0.9762, 0.9762, 0.9744, 0.9744, 0.9804, 0.9764, 0.9801, 0.9747, 0.9801, 0.9762, 0.9762, 0.9744, 0.9744, 0.9804, 0.9764, 0.9801, 0.9747, 0.9801, 0.9762, 0.9762, 0.9744, 0.9744, 0.8526, 0.6898, 0.8515, 0.9263, 0.8515, 0.6884, 0.6884, 0.9256, 0.9256, 0.8526, 0.6898, 0.8515, 0.9263, 0.8515, 0.6884, 0.6884, 0.9256, 0.9256, 0.8526, 0.6898, 0.8515, 0.9263, 0.8515, 0.6884, 0.6884, 0.9256, 0.9256, 0.8526, 0.6898, 0.8515, 0.9263, 0.8515, 0.6884, 0.6884, 0.9256, 0.9256, 0.07502, 0.1575, 0.07571, 0.02102, 0.07571, 0.1587, 0.1587, 0.02174, 0.02174, 0.07502, 0.1575, 0.07571, 0.02102, 0.07571, 0.1587, 0.1587, 0.02174, 0.02174, 0.07502, 0.1575, 0.07571, 0.02102, 0.07571, 0.1587, 0.1587, 0.02174, 0.02174, 0.07502, 0.1575, 0.07571, 0.02102, 0.07571, 0.1587, 0.1587, 0.02174, 0.02174, 0.1256, 0.0471, 0.0471, 0.1256, 0.3047, 0.3031, 0.3047, 0.0471, 0.1256, 0.3047, 0.3031, 0.3047, 0.0471, 0.1256, 0.3047, 0.3031, 0.3047, 0.3047, 0.3031, 0.3047, 0.6683, 0.8339, 0.9156, 0.9561, 0.9566, 0.9561, 0.9156, 0.8339, 0.6683, 0.3289, 0.3273, 0.3289, 0.9561, 0.9566, 0.9561, 0.9156, 0.8339, 0.6683, 0.3289, 0.3273, 0.3289, 0.9561, 0.9566, 0.9561, 0.9156, 0.8339, 0.6683, 0.3289, 0.3273, 0.3289, 0.9561, 0.9566, 0.9561, 0.3289, 0.3273, 0.3289, 0.9741, 0.9799, 0.9759, 0.9605, 0.9609, 0.9605, 0.9759, 0.9799, 0.9741, 0.9605, 0.9609, 0.9605, 0.9759, 0.9799, 0.9741, 0.9605, 0.9609, 0.9605, 0.9759, 0.9799, 0.9741, 0.9605, 0.9609, 0.9605, 0.9249, 0.8503, 0.6868, 0.6868, 0.8503, 0.9249, 0.6868, 0.8503, 0.9249, 0.6868, 0.8503, 0.9249, 0.0225, 0.07645, 0.16, 0.16, 0.07645, 0.0225, 0.16, 0.07645, 0.0225, 0.16, 0.07645, 0.0225, 0.3061, 0.3061, 0.3061, 0.3061, 0.3302, 0.3302, 0.3302, 0.3302, 0.9557, 0.9557, 0.9557, 0.9557, 0.9601, 0.9601, 0.9601, 0.9601]): _vg.add([_i], _w, 'REPLACE')
_vg = ob_cube.vertex_groups.new(name='Bone.03')
for _i, _w in zip([0, 1, 2, 3, 4, 5, 6, 7, 8, 198, 199, 200, 201, 202, 203, 204, 205, 206, 207, 208, 209, 210, 211, 212, 213, 214, 215, 216, 217, 218, 219, 220, 221, 222, 223, 224, 225, 226, 227, 228, 229, 230, 231, 232, 233, 306, 307, 308, 309, 310, 311, 312, 313, 314, 315, 316, 317, 318, 319, 320, 321, 322, 323, 324, 325, 326, 327, 328, 329, 330, 331, 332, 333, 334, 335, 336, 337, 338, 339, 340, 341, 342, 343, 344, 345, 346, 347, 348, 349, 350, 351, 352, 353, 354, 355, 356, 357, 358, 359, 360, 361, 362, 363, 364, 365, 366, 367, 368, 369, 370, 371, 372, 373, 374, 375, 376, 377, 378, 379, 380, 381, 382, 383, 384, 385, 386, 387, 388, 389, 522, 523, 524, 525, 526, 527, 528, 529, 530, 531, 532, 533, 534, 535, 536, 537, 538, 539, 540, 541, 542, 543, 544, 545, 546, 547, 548, 549, 550, 551, 552, 553, 554, 555, 556, 557, 594, 595, 596, 597, 598, 599, 600, 601, 602, 603, 604, 605, 606, 607, 608, 609, 610, 611, 612, 613, 614, 615, 616, 617, 618, 619, 620, 621, 622, 623, 624, 625, 626, 627, 628, 629, 630, 631, 632, 633, 646, 647, 648, 649, 662, 663, 664, 665, 670, 671, 672, 673], [1.0, 0.9992, 0.9992, 0.9992, 0.9992, 0.9989, 0.9989, 0.9989, 0.9989, 0.163, 0.08162, 0.1641, 0.3286, 0.1641, 0.08235, 0.08235, 0.3299, 0.3299, 0.163, 0.08162, 0.1641, 0.3286, 0.1641, 0.08235, 0.08235, 0.3299, 0.3299, 0.163, 0.08162, 0.1641, 0.3286, 0.1641, 0.08235, 0.08235, 0.3299, 0.3299, 0.163, 0.08162, 0.1641, 0.3286, 0.1641, 0.08235, 0.08235, 0.3299, 0.3299, 0.9959, 0.9919, 0.9958, 0.9977, 0.9958, 0.9918, 0.9918, 0.9976, 0.9976, 0.9959, 0.9919, 0.9958, 0.9977, 0.9958, 0.9918, 0.9918, 0.9976, 0.9976, 0.9959, 0.9919, 0.9958, 0.9977, 0.9958, 0.9918, 0.9918, 0.9976, 0.9976, 0.9959, 0.9919, 0.9958, 0.9977, 0.9958, 0.9918, 0.9918, 0.9976, 0.9976, 0.9249, 0.8424, 0.9243, 0.9645, 0.9243, 0.8412, 0.8412, 0.9641, 0.9641, 0.9249, 0.8424, 0.9243, 0.9645, 0.9243, 0.8412, 0.8412, 0.9641, 0.9641, 0.9249, 0.8424, 0.9243, 0.9645, 0.9243, 0.8412, 0.8412, 0.9641, 0.9641, 0.9249, 0.8424, 0.9243, 0.9645, 0.9243, 0.8412, 0.8412, 0.9641, 0.9641, 0.9985, 0.9987, 0.9985, 0.9985, 0.9987, 0.9985, 0.9985, 0.9987, 0.9985, 0.9985, 0.9987, 0.9985, 0.3314, 0.1655, 0.08315, 0.03301, 0.03216, 0.03301, 0.08315, 0.1655, 0.3314, 0.671, 0.6725, 0.671, 0.03301, 0.03216, 0.03301, 0.08315, 0.1655, 0.3314, 0.671, 0.6725, 0.671, 0.03301, 0.03216, 0.03301, 0.08315, 0.1655, 0.3314, 0.671, 0.6725, 0.671, 0.03301, 0.03216, 0.03301, 0.671, 0.6725, 0.671, 0.9975, 0.9957, 0.9917, 0.983, 0.9832, 0.983, 0.9917, 0.9957, 0.9975, 0.983, 0.9832, 0.983, 0.9917, 0.9957, 0.9975, 0.983, 0.9832, 0.983, 0.9917, 0.9957, 0.9975, 0.983, 0.9832, 0.983, 0.9637, 0.9235, 0.84, 0.84, 0.9235, 0.9637, 0.84, 0.9235, 0.9637, 0.84, 0.9235, 0.9637, 0.9983, 0.9983, 0.9983, 0.9983, 0.6696, 0.6696, 0.6696, 0.6696, 0.03384, 0.03384, 0.03384, 0.03384, 0.9828, 0.9828, 0.9828, 0.9828]): _vg.add([_i], _w, 'REPLACE')
_m = ob_cube.modifiers.new('Armature', 'ARMATURE')
_m.object = ob_armature
_m.use_deform_preserve_volume = True

# ---- collection membership
col_collection_1.objects.link(ob_armature)
col_collection_1.objects.link(ob_cube)

# ---- scene / render settings (as saved in the file)
scene.frame_start = 1; scene.frame_end = 250; scene.frame_set(1)
scene.render.engine = 'BLENDER_EEVEE_NEXT'
scene.render.resolution_percentage = 50
scene.render.dither_intensity = 0.0
scene.cycles.use_denoising = False
scene.cycles.samples = 128
scene.cycles.sampling_pattern = 'TABULATED_SOBOL'
scene.cycles.use_adaptive_sampling = False
scene.cycles.use_light_tree = False
scene.cycles.blur_glossy = 0.0
scene.cycles.sample_clamp_indirect = 0.0
scene.view_settings.view_transform = 'Standard'
bpy.context.view_layer.update()

# ---- added for rendering (the .blend has no active camera and no usable light): camera, sun
cam_auto = bpy.data.cameras.new('AutoCamera')
cam_auto.lens = 50.0
cam_auto.sensor_width = 36.0
cam_auto.clip_end = 1000.0
ob_auto_camera = bpy.data.objects.new('AutoCamera', cam_auto)
scene.collection.objects.link(ob_auto_camera)
ob_auto_camera.location = (3.46966, -4.16359, 0.897593)
ob_auto_camera.rotation_euler = (1.09748, -7.21219e-08, 0.694738)
scene.camera = ob_auto_camera
light_auto_sun = bpy.data.lights.new('AutoSun', 'SUN')
light_auto_sun.energy = 3.0
light_auto_sun.angle = 0.0523599
ob_auto_sun = bpy.data.objects.new('AutoSun', light_auto_sun)
scene.collection.objects.link(ob_auto_sun)
ob_auto_sun.rotation_euler = (0.872665, 0.174533, 0.523599)
bpy.context.view_layer.update()
